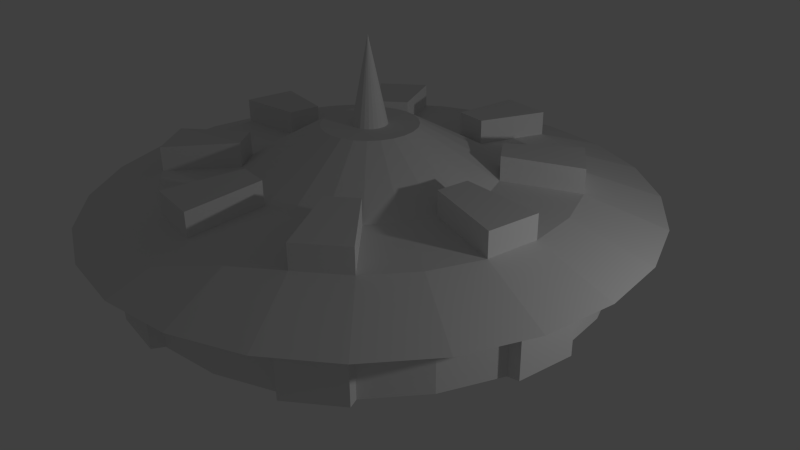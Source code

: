 # Source: model.blend  (saved by Blender 2.69.0; exported with 4.5.12 LTS)
import bpy
from mathutils import Matrix  # noqa: F401  (used for matrix-valued properties, if any)

bpy.ops.wm.read_factory_settings(use_empty=True)
scene = bpy.context.scene
scene.name = 'Scene'

# ---- collections
col_collection_1 = bpy.data.collections.new('Collection 1'); scene.collection.children.link(col_collection_1)

# ---- world
world_world = bpy.data.worlds.new('World'); scene.world = world_world
world_world.color = (0.05088, 0.05088, 0.05088)
world_world.use_sun_shadow = False
world_world.sun_shadow_jitter_overblur = 0.0
world_world.cycles.sampling_method = 'MANUAL'
world_world.cycles.sample_map_resolution = 256

# ---- cameras
cam_camera = bpy.data.cameras.new('Camera')
cam_camera.clip_end = 100.0
cam_camera.lens = 35.0
cam_camera.sensor_width = 32.0
cam_camera.sensor_height = 18.0
cam_camera.ortho_scale = 7.314
cam_camera.dof.focus_distance = 0.0
cam_camera.dof.aperture_fstop = 128.0

# ---- lights
light_lamp = bpy.data.lights.new('Lamp', 'POINT')
light_lamp.transmission_factor = 0.0
light_lamp.cutoff_distance = 30.0
light_lamp.energy = 100.0
light_lamp.shadow_buffer_clip_start = 1.001
light_lamp.shadow_soft_size = 0.1
light_lamp.shadow_maximum_resolution = 0.006
light_lamp.use_absolute_resolution = True
light_lamp.cycles.use_multiple_importance_sampling = False

# ---- meshes
me_circle = bpy.data.meshes.new('Circle')
me_circle.from_pydata([(0.0, 3.0, 0.0), (-0.7765, 2.898, 0.0), (-1.5, 2.598, 0.0), (-2.121, 2.121, 0.0), (-2.598, 1.5, 0.0), (-2.898, 0.7765, 0.0), (-3.0, 2.265e-07, 0.0), (-2.898, -0.7765, 0.0), (-2.598, -1.5, 0.0), (-2.121, -2.121, 0.0), (-1.5, -2.598, 0.0), (-0.7765, -2.898, 0.0), (-1.168e-06, -3.0, 0.0), (0.7765, -2.898, 0.0), (1.5, -2.598, 0.0), (2.121, -2.121, 0.0), (2.598, -1.5, 0.0), (2.898, -0.7765, 0.0), (3.0, -1.395e-06, 0.0), (2.898, 0.7765, 0.0), (2.598, 1.5, 0.0), (2.121, 2.121, 0.0), (1.5, 2.598, 0.0), (0.7765, 2.898, 0.0), (0.0, 3.0, 0.7289), (-0.7765, 2.898, 0.7289), (-1.5, 2.598, 0.7289), (-2.121, 2.121, 0.7289), (-2.598, 1.5, 0.7289), (-2.898, 0.7765, 0.7289), (-3.0, 2.265e-07, 0.7289), (-2.898, -0.7765, 0.7289), (-2.598, -1.5, 0.7289), (-2.121, -2.121, 0.7289), (-1.5, -2.598, 0.7289), (-0.7765, -2.898, 0.7289), (-1.168e-06, -3.0, 0.7289), (0.7765, -2.898, 0.7289), (1.5, -2.598, 0.7289), (2.121, -2.121, 0.7289), (2.598, -1.5, 0.7289), (2.898, -0.7765, 0.7289), (3.0, -1.395e-06, 0.7289), (2.898, 0.7765, 0.7289), (2.598, 1.5, 0.7289), (2.121, 2.121, 0.7289), (1.5, 2.598, 0.7289), (0.7765, 2.898, 0.7289), (2.661e-08, 3.564, 0.8199), (-0.9224, 3.442, 0.8199), (-1.782, 3.086, 0.8199), (-2.52, 2.52, 0.8199), (-3.086, 1.782, 0.8199), (-3.442, 0.9224, 0.8199), (-3.564, 3.456e-07, 0.8199), (-3.442, -0.9224, 0.8199), (-3.086, -1.782, 0.8199), (-2.52, -2.52, 0.8199), (-1.782, -3.086, 0.8199), (-0.9224, -3.442, 0.8199), (-1.361e-06, -3.564, 0.8199), (0.9224, -3.442, 0.8199), (1.782, -3.086, 0.8199), (2.52, -2.52, 0.8199), (3.086, -1.782, 0.8199), (3.442, -0.9224, 0.8199), (3.564, -1.58e-06, 0.8199), (3.442, 0.9224, 0.8199), (3.086, 1.782, 0.8199), (2.52, 2.52, 0.8199), (1.782, 3.086, 0.8199), (0.9224, 3.442, 0.8199), (-1.027e-07, 0.5991, 1.779), (-0.1551, 0.5787, 1.779), (-0.2995, 0.5188, 1.779), (-0.4236, 0.4236, 1.779), (-0.5188, 0.2995, 1.779), (-0.5787, 0.1551, 1.779), (-0.5991, -2.725e-07, 1.779), (-0.5787, -0.1551, 1.779), (-0.5188, -0.2995, 1.779), (-0.4236, -0.4236, 1.779), (-0.2995, -0.5188, 1.779), (-0.1551, -0.5787, 1.779), (-3.36e-07, -0.5991, 1.779), (0.1551, -0.5787, 1.779), (0.2995, -0.5188, 1.779), (0.4236, -0.4236, 1.779), (0.5188, -0.2995, 1.779), (0.5787, -0.1551, 1.779), (0.5991, -5.962e-07, 1.779), (0.5787, 0.1551, 1.779), (0.5188, 0.2995, 1.779), (0.4236, 0.4236, 1.779), (0.2995, 0.5188, 1.779), (0.1551, 0.5787, 1.779), (-9.111e-08, 0.2184, 1.779), (-0.05652, 0.2109, 1.779), (-0.1092, 0.1891, 1.779), (-0.1544, 0.1544, 1.779), (-0.1891, 0.1092, 1.779), (-0.2109, 0.05652, 1.779), (-0.2184, -3.582e-07, 1.779), (-0.2109, -0.05652, 1.779), (-0.1891, -0.1092, 1.779), (-0.1544, -0.1544, 1.779), (-0.1092, -0.1891, 1.779), (-0.05652, -0.2109, 1.779), (-1.761e-07, -0.2184, 1.779), (0.05652, -0.2109, 1.779), (0.1092, -0.1891, 1.779), (0.1544, -0.1544, 1.779), (0.1891, -0.1092, 1.779), (0.2109, -0.05652, 1.779), (0.2184, -4.762e-07, 1.779), (0.2109, 0.05652, 1.779), (0.1891, 0.1092, 1.779), (0.1544, 0.1544, 1.779), (0.1092, 0.1891, 1.779), (0.05652, 0.2109, 1.779), (-1.537, 0.4119, 1.21), (0.0, -3.874e-07, 2.857), (-1.378, -0.7957, 1.21), (-0.4119, -1.537, 1.21), (0.7957, -1.378, 1.21), (1.537, -0.4119, 1.21), (1.378, 0.7957, 1.21), (0.4119, 1.537, 1.21), (-0.4119, 1.537, 1.21), (-5.945e-08, 1.591, 1.21), (-1.378, 0.7957, 1.21), (-1.125, 1.125, 1.21), (-1.537, -0.4119, 1.21), (-1.591, -6.561e-08, 1.21), (-0.7957, -1.378, 1.21), (-1.125, -1.125, 1.21), (0.4119, -1.537, 1.21), (-6.791e-07, -1.591, 1.21), (1.378, -0.7957, 1.21), (1.125, -1.125, 1.21), (1.537, 0.4119, 1.21), (1.591, -9.256e-07, 1.21), (0.7957, 1.378, 1.21), (1.125, 1.125, 1.21), (-0.7957, 1.378, 1.21), (-0.6671, 2.49, 1.156), (-2.232, 1.289, 1.156), (-2.49, -0.6671, 1.156), (-1.289, -2.232, 1.156), (-2.898, 0.7765, 0.0), (-2.121, 2.121, 0.0), (-1.5, 2.598, 0.0), (0.0, 3.0, 0.0), (-3.153, 0.04466, 0.7064), (-3.057, 0.773, 0.7064), (-3.057, 0.773, 0.02259), (-3.153, 0.04466, 0.02259), (0.7765, 2.898, 0.0), (2.121, 2.121, 0.0), (2.598, 1.5, 0.0), (3.0, -1.395e-06, 0.0), (0.6671, 2.49, 1.156), (2.232, 1.289, 1.156), (2.49, -0.6671, 1.156), (1.289, -2.232, 1.156), (-0.04466, -3.153, 0.7064), (-0.773, -3.057, 0.7064), (-0.773, -3.057, 0.02259), (-0.04466, -3.153, 0.02259), (1.823, 1.823, 1.156), (2.578, -1.253e-06, 1.156), (1.823, -1.823, 1.156), (-1.02e-06, -2.578, 1.156), (3.153, -0.04466, 0.7064), (3.057, -0.773, 0.7064), (3.057, -0.773, 0.02259), (3.153, -0.04466, 0.02259), (-1.289, 2.232, 1.467), (-2.49, 0.6671, 1.467), (-2.232, -1.289, 1.467), (-0.6671, -2.49, 1.467), (-0.7765, -2.898, 0.7289), (-2.121, -2.121, 0.7289), (-2.598, -1.5, 0.7289), (-3.0, 2.265e-07, 0.7289), (-1.02e-06, -2.578, 1.467), (1.823, -1.823, 1.467), (2.578, -1.253e-06, 1.467), (1.823, 1.823, 1.467), (2.898, -0.7765, 0.7289), (2.121, -2.121, 0.7289), (1.5, -2.598, 0.7289), (-1.168e-06, -3.0, 0.7289), (0.7957, -1.378, 1.522), (-0.4119, -1.537, 1.522), (-1.378, -0.7957, 1.522), (-1.537, 0.4119, 1.522), (1.289, -2.232, 1.467), (2.49, -0.6671, 1.467), (2.232, 1.289, 1.467), (0.6671, 2.49, 1.467), (-0.6671, -2.49, 1.156), (-2.232, -1.289, 1.156), (-2.49, 0.6671, 1.156), (-1.289, 2.232, 1.156), (-2.261, -2.198, 0.7064), (-2.708, -1.615, 0.7064), (-2.708, -1.615, 0.02259), (-2.261, -2.198, 0.02259), (-0.7765, -2.898, 0.0), (-2.121, -2.121, 0.0), (-2.598, -1.5, 0.0), (-3.0, 2.265e-07, 0.0), (2.898, -0.7765, 0.0), (2.121, -2.121, 0.0), (1.5, -2.598, 0.0), (-1.168e-06, -3.0, 0.0), (2.261, 2.198, 0.7064), (2.708, 1.615, 0.7064), (2.708, 1.615, 0.02259), (2.261, 2.198, 0.02259), (-5.945e-08, 1.591, 1.522), (0.4119, 1.537, 1.522), (1.378, 0.7957, 1.522), (1.537, -0.4119, 1.522), (2.198, -2.261, 0.7064), (1.615, -2.708, 0.7064), (1.615, -2.708, 0.02259), (2.198, -2.261, 0.02259), (-1.823, -1.823, 1.156), (-2.578, 1.4e-07, 1.156), (-1.823, 1.823, 1.156), (-1.642e-08, 2.578, 1.156), (-2.198, 2.261, 0.7064), (-1.615, 2.708, 0.7064), (-1.615, 2.708, 0.02259), (-2.198, 2.261, 0.02259), (0.6671, -2.49, 1.156), (2.232, -1.289, 1.156), (2.49, 0.6671, 1.156), (1.289, 2.232, 1.156), (-2.898, 0.7765, 0.7289), (-2.121, 2.121, 0.7289), (-1.5, 2.598, 0.7289), (0.0, 3.0, 0.7289), (-1.642e-08, 2.578, 1.467), (-1.823, 1.823, 1.467), (-2.578, 1.4e-07, 1.467), (-1.823, -1.823, 1.467), (0.04466, 3.153, 0.7064), (0.773, 3.057, 0.7064), (0.773, 3.057, 0.02259), (0.04466, 3.153, 0.02259), (-6.791e-07, -1.591, 1.522), (-1.125, -1.125, 1.522), (-1.591, -6.561e-08, 1.522), (-1.125, 1.125, 1.522), (-0.7957, 1.378, 1.522), (1.125, 1.125, 1.522), (1.591, -9.256e-07, 1.522), (1.125, -1.125, 1.522), (0.7765, 2.898, 0.7289), (2.121, 2.121, 0.7289), (2.598, 1.5, 0.7289), (3.0, -1.395e-06, 0.7289), (-0.111, 0.8687, -0.3544), (-0.3321, 0.8396, -0.3544), (-0.5381, 0.7543, -0.3544), (-0.7149, 0.6185, -0.3544), (-0.8507, 0.4416, -0.3544), (-0.936, 0.2357, -0.3544), (-0.9651, 0.01462, -0.3544), (-0.936, -0.2064, -0.3544), (-0.8507, -0.4124, -0.3544), (-0.7149, -0.5893, -0.3544), (-0.5381, -0.725, -0.3544), (-0.3321, -0.8103, -0.3544), (-0.111, -0.8395, -0.3544), (0.11, -0.8103, -0.3544), (0.316, -0.725, -0.3544), (0.4929, -0.5893, -0.3544), (0.6286, -0.4124, -0.3544), (0.7139, -0.2064, -0.3544), (0.743, 0.01462, -0.3544), (0.7139, 0.2357, -0.3544), (0.6286, 0.4416, -0.3544), (0.4929, 0.6185, -0.3544), (0.316, 0.7543, -0.3544), (0.11, 0.8396, -0.3544), (-0.936, 0.2357, -0.3544), (-0.7149, 0.6185, -0.3544), (-0.5381, 0.7543, -0.3544), (-0.111, 0.8687, -0.3544), (0.11, 0.8396, -0.3544), (0.4929, 0.6185, -0.3544), (0.6286, 0.4416, -0.3544), (-0.3321, -0.8103, -0.3544), (-0.7149, -0.5893, -0.3544), (-0.8507, -0.4124, -0.3544), (-0.9651, 0.01462, -0.3544), (0.4929, -0.5893, -0.3544), (0.316, -0.725, -0.3544), (-0.111, -0.8395, -0.3544), (-0.111, 0.8687, -0.8733), (-0.3321, 0.8396, -0.8733), (-0.5381, 0.7543, -0.8733), (-0.7149, 0.6185, -0.8733), (-0.8507, 0.4416, -0.8733), (-0.936, 0.2357, -0.8733), (-0.9651, 0.01462, -0.8733), (-0.936, -0.2064, -0.8733), (-0.8507, -0.4124, -0.8733), (-0.7149, -0.5893, -0.8733), (-0.5381, -0.725, -0.8733), (-0.3321, -0.8103, -0.8733), (-0.111, -0.8395, -0.8733), (0.11, -0.8103, -0.8733), (0.316, -0.725, -0.8733), (0.4929, -0.5893, -0.8733), (0.6286, -0.4124, -0.8733), (0.7139, -0.2064, -0.8733), (0.743, 0.01462, -0.8733), (0.7139, 0.2357, -0.8733), (0.6286, 0.4416, -0.8733), (0.4929, 0.6185, -0.8733), (0.316, 0.7543, -0.8733), (0.11, 0.8396, -0.8733), (-0.936, 0.2357, -0.8733), (-0.7149, 0.6185, -0.8733), (-0.5381, 0.7543, -0.8733), (-0.111, 0.8687, -0.8733), (0.11, 0.8396, -0.8733), (0.4929, 0.6185, -0.8733), (0.6286, 0.4416, -0.8733), (-0.3321, -0.8103, -0.8733), (-0.7149, -0.5893, -0.8733), (-0.8507, -0.4124, -0.8733), (-0.9651, 0.01462, -0.8733), (0.4929, -0.5893, -0.8733), (0.316, -0.725, -0.8733), (-0.111, -0.8395, -0.8733), (-0.111, 0.8687, -0.8733), (-0.3321, 0.8396, -0.8733), (-0.5381, 0.7543, -0.8733), (-0.7149, 0.6185, -0.8733), (-0.8507, 0.4416, -0.8733), (-0.936, 0.2357, -0.8733), (-0.9651, 0.01462, -0.8733), (-0.936, -0.2064, -0.8733), (-0.8507, -0.4124, -0.8733), (-0.7149, -0.5893, -0.8733), (-0.5381, -0.725, -0.8733), (-0.3321, -0.8103, -0.8733), (-0.111, -0.8395, -0.8733), (0.11, -0.8103, -0.8733), (0.316, -0.725, -0.8733), (0.4929, -0.5893, -0.8733), (0.6286, -0.4124, -0.8733), (0.7139, -0.2064, -0.8733), (0.743, 0.01462, -0.8733), (0.7139, 0.2357, -0.8733), (0.6286, 0.4416, -0.8733), (0.4929, 0.6185, -0.8733), (0.316, 0.7543, -0.8733), (0.11, 0.8396, -0.8733), (-0.936, 0.2357, -0.8733), (-0.7149, 0.6185, -0.8733), (-0.5381, 0.7543, -0.8733), (-0.111, 0.8687, -0.8733), (0.11, 0.8396, -0.8733), (0.4929, 0.6185, -0.8733), (0.6286, 0.4416, -0.8733), (-0.3321, -0.8103, -0.8733), (-0.7149, -0.5893, -0.8733), (-0.8507, -0.4124, -0.8733), (-0.9651, 0.01462, -0.8733), (0.4929, -0.5893, -0.8733), (0.316, -0.725, -0.8733), (-0.111, -0.8395, -0.8733)], [], [(3, 4, 269, 268), (33, 32, 56, 57), (1, 0, 24, 25), (14, 38, 191, 215), (0, 23, 157, 152), (36, 12, 216, 192), (26, 27, 242, 243), (5, 29, 241, 149), (29, 30, 184, 241), (27, 3, 150, 242), (32, 33, 182, 183), (23, 22, 46, 47), (20, 19, 43, 44), (17, 16, 40, 41), (14, 13, 37, 38), (11, 10, 34, 35), (8, 7, 31, 32), (5, 4, 28, 29), (2, 1, 25, 26), (22, 21, 45, 46), (19, 18, 42, 43), (16, 15, 39, 40), (13, 12, 36, 37), (10, 9, 33, 34), (7, 6, 30, 31), (4, 3, 27, 28), (142, 143, 93, 94), (30, 29, 53, 54), (27, 26, 50, 51), (47, 46, 70, 71), (44, 43, 67, 68), (41, 40, 64, 65), (38, 37, 61, 62), (35, 34, 58, 59), (32, 31, 55, 56), (29, 28, 52, 53), (26, 25, 49, 50), (46, 45, 69, 70), (43, 42, 66, 67), (40, 39, 63, 64), (37, 36, 60, 61), (34, 33, 57, 58), (31, 30, 54, 55), (28, 27, 51, 52), (25, 24, 48, 49), (24, 47, 71, 48), (45, 44, 68, 69), (42, 41, 65, 66), (39, 38, 62, 63), (36, 35, 59, 60), (87, 86, 110, 111), (140, 141, 90, 91), (138, 139, 87, 88), (136, 137, 84, 85), (134, 135, 81, 82), (132, 133, 78, 79), (130, 131, 75, 76), (128, 129, 72, 73), (129, 127, 95, 72), (143, 126, 92, 93), (141, 125, 89, 90), (139, 124, 86, 87), (137, 123, 83, 84), (135, 122, 80, 81), (133, 120, 77, 78), (131, 144, 74, 75), (127, 142, 94, 95), (126, 140, 91, 92), (125, 138, 88, 89), (124, 136, 85, 86), (123, 134, 82, 83), (122, 132, 79, 80), (120, 130, 76, 77), (144, 128, 73, 74), (131, 231, 246, 256), (84, 83, 107, 108), (81, 80, 104, 105), (78, 77, 101, 102), (75, 74, 98, 99), (95, 94, 118, 119), (92, 91, 115, 116), (89, 88, 112, 113), (86, 85, 109, 110), (83, 82, 106, 107), (80, 79, 103, 104), (77, 76, 100, 101), (74, 73, 97, 98), (94, 93, 117, 118), (91, 90, 114, 115), (88, 87, 111, 112), (85, 84, 108, 109), (82, 81, 105, 106), (79, 78, 102, 103), (76, 75, 99, 100), (73, 72, 96, 97), (72, 95, 119, 96), (93, 92, 116, 117), (90, 89, 113, 114), (164, 124, 193, 197), (185, 180, 194, 253), (56, 55, 147, 202), (57, 56, 202, 229), (68, 67, 239, 162), (245, 200, 222, 221), (230, 203, 178, 247), (61, 60, 172, 237), (60, 59, 201, 172), (58, 57, 229, 148), (63, 62, 164, 171), (202, 122, 195, 179), (139, 171, 186, 260), (246, 177, 257, 256), (65, 64, 238, 163), (248, 179, 195, 254), (59, 58, 148, 201), (52, 51, 231, 146), (186, 197, 193, 260), (69, 68, 162, 169), (53, 52, 146, 203), (204, 145, 128, 144), (203, 146, 130, 120), (202, 147, 132, 122), (201, 148, 134, 123), (164, 237, 136, 124), (163, 238, 138, 125), (162, 239, 140, 126), (161, 240, 142, 127), (123, 137, 253, 194), (126, 143, 258, 223), (163, 125, 224, 198), (129, 232, 245, 221), (172, 201, 180, 185), (203, 120, 196, 178), (229, 202, 179, 248), (171, 164, 197, 186), (145, 232, 129, 128), (146, 231, 131, 130), (147, 230, 133, 132), (148, 229, 135, 134), (237, 172, 137, 136), (238, 171, 139, 138), (239, 170, 141, 140), (240, 169, 143, 142), (118, 117, 121), (115, 114, 121), (112, 111, 121), (109, 108, 121), (106, 105, 121), (103, 102, 121), (100, 99, 121), (97, 96, 121), (96, 119, 121), (117, 116, 121), (114, 113, 121), (111, 110, 121), (108, 107, 121), (105, 104, 121), (102, 101, 121), (99, 98, 121), (119, 118, 121), (116, 115, 121), (113, 112, 121), (110, 109, 121), (107, 106, 121), (104, 103, 121), (101, 100, 121), (98, 97, 121), (48, 71, 161, 232), (49, 48, 232, 145), (169, 162, 199, 188), (170, 163, 198, 187), (137, 172, 185, 253), (204, 144, 257, 177), (70, 69, 169, 240), (71, 70, 240, 161), (231, 204, 177, 246), (122, 135, 254, 195), (247, 178, 196, 255), (62, 61, 237, 164), (188, 199, 223, 258), (133, 230, 247, 255), (187, 198, 224, 259), (50, 49, 145, 204), (55, 54, 230, 147), (66, 65, 163, 170), (201, 123, 194, 180), (125, 141, 259, 224), (67, 66, 170, 239), (51, 50, 204, 231), (54, 53, 203, 230), (64, 63, 171, 238), (232, 161, 200, 245), (144, 131, 256, 257), (135, 229, 248, 254), (161, 127, 222, 200), (127, 129, 221, 222), (162, 126, 223, 199), (141, 170, 187, 259), (124, 139, 260, 193), (120, 133, 255, 196), (143, 169, 188, 258), (21, 20, 159, 158), (45, 21, 158, 262), (18, 17, 213, 160), (15, 14, 215, 214), (12, 11, 209, 216), (9, 8, 211, 210), (6, 5, 149, 212), (3, 2, 151, 150), (2, 26, 243, 151), (33, 9, 210, 182), (11, 35, 181, 209), (42, 18, 160, 264), (20, 44, 263, 159), (24, 0, 152, 244), (30, 6, 212, 184), (8, 32, 183, 211), (39, 15, 214, 190), (17, 41, 189, 213), (23, 47, 261, 157), (47, 24, 244, 261), (44, 45, 262, 263), (41, 42, 264, 189), (38, 39, 190, 191), (35, 36, 192, 181), (252, 251, 250, 249), (157, 251, 252, 152), (261, 250, 251, 157), (244, 249, 250, 261), (152, 252, 249, 244), (220, 219, 218, 217), (159, 219, 220, 158), (263, 218, 219, 159), (262, 217, 218, 263), (158, 220, 217, 262), (176, 175, 174, 173), (213, 175, 176, 160), (189, 174, 175, 213), (264, 173, 174, 189), (160, 176, 173, 264), (228, 227, 226, 225), (215, 227, 228, 214), (191, 226, 227, 215), (190, 225, 226, 191), (214, 228, 225, 190), (168, 167, 166, 165), (209, 167, 168, 216), (181, 166, 167, 209), (192, 165, 166, 181), (216, 168, 165, 192), (208, 207, 206, 205), (211, 207, 208, 210), (183, 206, 207, 211), (182, 205, 206, 183), (210, 208, 205, 182), (156, 155, 154, 153), (149, 155, 156, 212), (241, 154, 155, 149), (184, 153, 154, 241), (212, 156, 153, 184), (236, 235, 234, 233), (151, 235, 236, 150), (243, 234, 235, 151), (242, 233, 234, 243), (150, 236, 233, 242), (276, 277, 315, 314), (0, 1, 266, 265), (215, 214, 300, 301), (209, 216, 302, 296), (211, 210, 297, 298), (23, 0, 265, 288), (20, 21, 286, 285), (17, 18, 283, 282), (14, 15, 280, 279), (11, 12, 277, 276), (8, 9, 274, 273), (5, 6, 271, 270), (2, 3, 268, 267), (149, 212, 299, 289), (22, 23, 288, 287), (19, 20, 285, 284), (16, 17, 282, 281), (13, 14, 279, 278), (10, 11, 276, 275), (7, 8, 273, 272), (4, 5, 270, 269), (1, 2, 267, 266), (159, 158, 294, 295), (157, 152, 292, 293), (151, 150, 290, 291), (21, 22, 287, 286), (18, 19, 284, 283), (15, 16, 281, 280), (12, 13, 278, 277), (9, 10, 275, 274), (6, 7, 272, 271), (312, 313, 351, 350), (273, 274, 312, 311), (270, 271, 309, 308), (267, 268, 306, 305), (293, 292, 330, 331), (291, 290, 328, 329), (287, 288, 326, 325), (284, 285, 323, 322), (281, 282, 320, 319), (278, 279, 317, 316), (275, 276, 314, 313), (272, 273, 311, 310), (269, 270, 308, 307), (266, 267, 305, 304), (295, 294, 332, 333), (296, 302, 340, 334), (298, 297, 335, 336), (286, 287, 325, 324), (283, 284, 322, 321), (280, 281, 319, 318), (277, 278, 316, 315), (274, 275, 313, 312), (271, 272, 310, 309), (268, 269, 307, 306), (265, 266, 304, 303), (301, 300, 338, 339), (289, 299, 337, 327), (288, 265, 303, 326), (285, 286, 324, 323), (282, 283, 321, 320), (279, 280, 318, 317), (309, 310, 348, 347), (306, 307, 345, 344), (303, 304, 342, 341), (339, 338, 376, 377), (327, 337, 375, 365), (326, 303, 341, 364), (323, 324, 362, 361), (320, 321, 359, 358), (317, 318, 356, 355), (314, 315, 353, 352), (311, 312, 350, 349), (308, 309, 347, 346), (305, 306, 344, 343), (331, 330, 368, 369), (329, 328, 366, 367), (325, 326, 364, 363), (322, 323, 361, 360), (319, 320, 358, 357), (316, 317, 355, 354), (313, 314, 352, 351), (310, 311, 349, 348), (307, 308, 346, 345), (304, 305, 343, 342), (333, 332, 370, 371), (334, 340, 378, 372), (336, 335, 373, 374), (324, 325, 363, 362), (321, 322, 360, 359), (318, 319, 357, 356), (315, 316, 354, 353)])
_uv = me_circle.uv_layers.new(name='UVMap')
_uv.uv.foreach_set('vector', [0.501, 0.1831, 0.5153, 0.1295, 0.6503, 0.1821, 0.6462, 0.1974, 0.2783, 0.03965, 0.2227, 0.03965, 0.2175, 8.282e-07, 0.2835, 0.0, 0.9528, 0.9146, 0.953, 0.9682, 0.9013, 0.9684, 0.9012, 0.9147, 0.0, 0.0, 0.0, 0.0, 0.0, 0.0, 0.0, 0.0, 0.0, 0.0, 0.0, 0.0, 0.0, 0.0, 0.0, 0.0, 0.0, 0.0, 0.0, 0.0, 0.0, 0.0, 0.0, 0.0, 0.0, 0.0, 0.0, 0.0, 0.0, 0.0, 0.0, 0.0, 0.0, 0.0, 0.0, 0.0, 0.0, 0.0, 0.0, 0.0, 0.0, 0.0, 0.0, 0.0, 0.0, 0.0, 0.0, 0.0, 0.0, 0.0, 0.0, 0.0, 0.0, 0.0, 0.0, 0.0, 0.0, 0.0, 0.0, 0.0, 0.0, 0.0, 0.0, 0.0, 0.9743, 0.3679, 0.9745, 0.4215, 0.9228, 0.4217, 0.9226, 0.3681, 0.5516, 0.8836, 0.5515, 0.9373, 0.501, 0.9399, 0.501, 0.8862, 0.3755, 0.9128, 0.3756, 0.9664, 0.324, 0.9666, 0.3238, 0.913, 0.9012, 0.8608, 0.9011, 0.9145, 0.8505, 0.9171, 0.8506, 0.8634, 0.1692, 0.9202, 0.1693, 0.9738, 0.1177, 0.9739, 0.1175, 0.9203, 0.944, 0.6153, 0.9439, 0.669, 0.8934, 0.6716, 0.8934, 0.6179, 0.6175, 0.9102, 0.6177, 0.9638, 0.566, 0.964, 0.5658, 0.9104, 0.3236, 0.8579, 0.3236, 0.9116, 0.273, 0.9142, 0.273, 0.8605, 0.6584, 0.9395, 0.6584, 0.8858, 0.7089, 0.8884, 0.709, 0.9421, 0.9528, 0.8608, 0.953, 0.9144, 0.9013, 0.9146, 0.9012, 0.8609, 0.8428, 0.669, 0.8427, 0.6153, 0.8933, 0.6179, 0.8934, 0.6716, 0.4533, 0.9089, 0.4531, 0.9626, 0.4014, 0.9624, 0.4016, 0.9088, 0.7322, 0.9325, 0.7321, 0.8788, 0.7827, 0.8814, 0.7828, 0.9351, 0.8504, 0.9085, 0.8505, 0.9621, 0.7989, 0.9623, 0.7987, 0.9087, 0.3238, 0.9102, 0.3238, 0.8565, 0.3744, 0.8591, 0.3744, 0.9128, 0.2651, 0.7045, 0.2584, 0.7329, 0.182, 0.7057, 0.1845, 0.695, 0.121, 0.08178, 0.08178, 0.121, 0.05005, 0.09668, 0.09668, 0.05005, 0.03965, 0.2227, 0.03965, 0.2783, 1.521e-07, 0.2835, 0.0, 0.2175, 0.121, 0.4192, 0.1691, 0.447, 0.1538, 0.4839, 0.09668, 0.4509, 0.2783, 0.4613, 0.3319, 0.447, 0.3472, 0.4839, 0.2835, 0.501, 0.4192, 0.38, 0.447, 0.3319, 0.4839, 0.3472, 0.4509, 0.4043, 0.4613, 0.2227, 0.447, 0.1691, 0.4839, 0.1538, 0.501, 0.2175, 0.38, 0.08178, 0.3319, 0.05402, 0.3472, 0.01707, 0.4043, 0.05004, 0.2227, 0.03965, 0.1691, 0.05402, 0.1538, 0.01707, 0.2175, 8.282e-07, 0.08178, 0.121, 0.05402, 0.1691, 0.01707, 0.1538, 0.05005, 0.09668, 0.03965, 0.2783, 0.05402, 0.3319, 0.01707, 0.3472, 1.521e-07, 0.2835, 0.1691, 0.447, 0.2227, 0.4613, 0.2175, 0.501, 0.1538, 0.4839, 0.3319, 0.447, 0.38, 0.4192, 0.4043, 0.4509, 0.3472, 0.4839, 0.447, 0.3319, 0.4613, 0.2783, 0.501, 0.2834, 0.4839, 0.3472, 0.447, 0.1691, 0.4192, 0.121, 0.4509, 0.09668, 0.4839, 0.1538, 0.3319, 0.05402, 0.2783, 0.03965, 0.2835, 0.0, 0.3472, 0.01707, 0.1691, 0.05402, 0.121, 0.08178, 0.09668, 0.05005, 0.1538, 0.01707, 0.05402, 0.1691, 0.03965, 0.2227, 0.0, 0.2175, 0.01707, 0.1538, 0.05402, 0.3319, 0.08178, 0.38, 0.05005, 0.4043, 0.01707, 0.3472, 0.08178, 0.38, 0.121, 0.4192, 0.09668, 0.4509, 0.05005, 0.4043, 0.2227, 0.4613, 0.2783, 0.4613, 0.2835, 0.501, 0.2175, 0.501, 0.38, 0.4192, 0.4192, 0.38, 0.4509, 0.4043, 0.4043, 0.4509, 0.4613, 0.2783, 0.4613, 0.2227, 0.501, 0.2175, 0.501, 0.2834, 0.4192, 0.121, 0.38, 0.08178, 0.4043, 0.05004, 0.4509, 0.09668, 0.03568, 0.7559, 0.04639, 0.7531, 0.04991, 0.7798, 0.04601, 0.7809, 0.6396, 0.7578, 0.6395, 0.7872, 0.559, 0.7778, 0.559, 0.7667, 0.7917, 0.5858, 0.795, 0.6148, 0.714, 0.6148, 0.7127, 0.6039, 0.4941, 0.7531, 0.5009, 0.7815, 0.4203, 0.7909, 0.4178, 0.7802, 0.7819, 0.6716, 0.7917, 0.6991, 0.7127, 0.7174, 0.709, 0.707, 0.7917, 0.7574, 0.7818, 0.7842, 0.709, 0.7494, 0.7127, 0.7393, 0.7969, 0.4756, 0.797, 0.505, 0.7164, 0.4961, 0.7164, 0.485, 0.2459, 0.621, 0.2586, 0.6465, 0.1821, 0.6732, 0.1773, 0.6636, 0.2586, 0.6465, 0.2652, 0.675, 0.1846, 0.6839, 0.1821, 0.6732, 0.2584, 0.7329, 0.2455, 0.7584, 0.1772, 0.7153, 0.182, 0.7057, 0.6395, 0.7872, 0.6328, 0.8156, 0.5565, 0.7885, 0.559, 0.7778, 0.795, 0.6148, 0.7917, 0.6441, 0.7127, 0.6259, 0.714, 0.6148, 0.5009, 0.7815, 0.501, 0.8109, 0.4204, 0.802, 0.4203, 0.7909, 0.7917, 0.6991, 0.795, 0.7284, 0.714, 0.7284, 0.7127, 0.7174, 0.7773, 0.4217, 0.7902, 0.4472, 0.7138, 0.4743, 0.709, 0.4647, 0.797, 0.505, 0.7904, 0.5335, 0.7139, 0.5068, 0.7164, 0.4961, 0.2652, 0.675, 0.2651, 0.7045, 0.1845, 0.695, 0.1846, 0.6839, 0.6331, 0.7293, 0.6396, 0.7578, 0.559, 0.7667, 0.5566, 0.756, 0.7818, 0.559, 0.7917, 0.5858, 0.7127, 0.6039, 0.709, 0.5938, 0.7917, 0.6441, 0.7819, 0.6716, 0.709, 0.6362, 0.7127, 0.6259, 0.501, 0.8109, 0.4944, 0.8394, 0.4179, 0.8127, 0.4204, 0.802, 0.795, 0.7284, 0.7917, 0.7574, 0.7127, 0.7393, 0.714, 0.7284, 0.7902, 0.4472, 0.7969, 0.4756, 0.7164, 0.485, 0.7138, 0.4743, 0.7904, 0.5335, 0.7777, 0.559, 0.7091, 0.5164, 0.7139, 0.5068, 0.9484, 0.5139, 0.9484, 0.4444, 0.9699, 0.4461, 0.97, 0.5157, 0.06818, 0.7559, 0.07779, 0.7615, 0.06136, 0.7829, 0.05786, 0.7809, 0.09117, 0.7789, 0.09404, 0.7896, 0.06728, 0.7932, 0.06623, 0.7893, 0.09117, 0.8114, 0.08563, 0.821, 0.06421, 0.8046, 0.06623, 0.8011, 0.06818, 0.8344, 0.05748, 0.8373, 0.05395, 0.8105, 0.05786, 0.8095, 0.02608, 0.8289, 0.01824, 0.821, 0.03965, 0.8046, 0.04251, 0.8075, 0.009826, 0.8007, 0.009826, 0.7896, 0.03658, 0.7932, 0.03658, 0.7972, 0.01824, 0.7693, 0.02608, 0.7615, 0.04251, 0.7829, 0.03965, 0.7858, 0.04639, 0.7531, 0.05748, 0.7531, 0.05395, 0.7798, 0.04991, 0.7798, 0.07779, 0.7615, 0.08563, 0.7693, 0.06421, 0.7858, 0.06136, 0.7829, 0.09404, 0.7896, 0.09404, 0.8007, 0.06728, 0.7972, 0.06728, 0.7932, 0.08563, 0.821, 0.07779, 0.8289, 0.06136, 0.8075, 0.06421, 0.8046, 0.05748, 0.8373, 0.04639, 0.8373, 0.04991, 0.8105, 0.05395, 0.8105, 0.01824, 0.821, 0.0127, 0.8114, 0.03763, 0.8011, 0.03965, 0.8046, 0.009826, 0.7896, 0.0127, 0.7789, 0.03763, 0.7893, 0.03658, 0.7932, 0.02608, 0.7615, 0.03568, 0.7559, 0.04601, 0.7809, 0.04251, 0.7829, 0.05748, 0.7531, 0.06818, 0.7559, 0.05786, 0.7809, 0.05395, 0.7798, 0.08563, 0.7693, 0.09117, 0.7789, 0.06623, 0.7893, 0.06421, 0.7858, 0.09404, 0.8007, 0.09117, 0.8114, 0.06623, 0.8011, 0.06728, 0.7972, 0.07779, 0.8289, 0.06818, 0.8344, 0.05786, 0.8095, 0.06136, 0.8075, 0.04639, 0.8373, 0.03568, 0.8344, 0.04601, 0.8095, 0.04991, 0.8105, 0.03568, 0.8344, 0.02608, 0.8289, 0.04251, 0.8075, 0.04601, 0.8095, 0.0127, 0.8114, 0.009826, 0.8007, 0.03658, 0.7972, 0.03763, 0.8011, 0.0127, 0.7789, 0.01824, 0.7693, 0.03965, 0.7858, 0.03763, 0.7893, 0.4014, 0.9088, 0.4014, 0.9783, 0.3798, 0.98, 0.3798, 0.9105, 0.1693, 0.9201, 0.1216, 0.9202, 0.1307, 0.8508, 0.1601, 0.8508, 0.501, 0.6281, 0.4934, 0.6931, 0.4229, 0.6742, 0.4283, 0.6272, 0.4935, 0.5626, 0.501, 0.6281, 0.4283, 0.6272, 0.4229, 0.5798, 0.1619, 0.501, 0.177, 0.5646, 0.1049, 0.574, 0.09404, 0.5279, 0.795, 0.6023, 0.8427, 0.6023, 0.8337, 0.6716, 0.8042, 0.6716, 0.2469, 0.9223, 0.2471, 0.97, 0.225, 0.9701, 0.2249, 0.9224, 0.3917, 0.501, 0.4067, 0.5646, 0.3347, 0.574, 0.3238, 0.5279, 0.4067, 0.5646, 0.4069, 0.6306, 0.3348, 0.6217, 0.3347, 0.574, 0.4715, 0.501, 0.4935, 0.5626, 0.4229, 0.5798, 0.407, 0.5352, 0.09404, 0.6259, 0.08657, 0.6915, 0.01601, 0.6742, 0.02141, 0.6268, 0.9829, 0.7895, 0.9828, 0.8591, 0.9613, 0.8608, 0.9613, 0.7912, 0.9531, 0.9303, 0.953, 0.8608, 0.9746, 0.8625, 0.9746, 0.9321, 0.3207, 0.8578, 0.273, 0.8579, 0.282, 0.7886, 0.3115, 0.7885, 0.06444, 0.501, 0.08649, 0.561, 0.01595, 0.5798, 0.0, 0.5364, 0.501, 0.9087, 0.4533, 0.9088, 0.4623, 0.8394, 0.4918, 0.8394, 0.4069, 0.6306, 0.3923, 0.6943, 0.3242, 0.6678, 0.3348, 0.6217, 0.7088, 0.5424, 0.709, 0.6083, 0.6369, 0.5994, 0.6367, 0.5517, 0.2249, 0.853, 0.2726, 0.8529, 0.2635, 0.9223, 0.2341, 0.9223, 0.5897, 0.6723, 0.5608, 0.7293, 0.501, 0.6865, 0.5218, 0.6453, 0.6937, 0.4787, 0.7088, 0.5424, 0.6367, 0.5517, 0.6259, 0.5057, 0.5721, 0.9102, 0.5658, 0.8629, 0.6357, 0.8629, 0.6396, 0.892, 0.7152, 0.8788, 0.709, 0.8315, 0.7789, 0.8314, 0.7828, 0.8606, 0.9181, 0.6716, 0.9243, 0.7189, 0.8544, 0.719, 0.8505, 0.6898, 0.92, 0.4217, 0.9263, 0.469, 0.8564, 0.4691, 0.8525, 0.4399, 0.07734, 0.8373, 0.08362, 0.8846, 0.0137, 0.8846, 0.009826, 0.8554, 0.2447, 0.7584, 0.2509, 0.8056, 0.181, 0.8057, 0.1772, 0.7765, 0.8588, 0.6109, 0.8525, 0.5636, 0.9224, 0.5635, 0.9263, 0.5927, 0.8568, 0.8608, 0.8505, 0.8135, 0.9205, 0.8134, 0.9243, 0.8426, 0.06145, 0.9319, 0.06136, 0.9614, 0.03929, 0.9613, 0.03938, 0.9319, 0.5515, 0.9399, 0.5516, 0.9694, 0.5299, 0.9694, 0.5298, 0.94, 0.1216, 0.765, 0.1216, 0.8344, 0.09956, 0.8356, 0.0996, 0.7662, 0.9263, 0.5151, 0.9263, 0.4456, 0.9483, 0.4469, 0.9484, 0.5163, 0.4069, 0.6944, 0.4068, 0.7421, 0.3847, 0.742, 0.3848, 0.6943, 0.7311, 0.8788, 0.731, 0.9482, 0.709, 0.9494, 0.709, 0.88, 0.1988, 0.9223, 0.1989, 0.97, 0.1773, 0.9701, 0.1772, 0.9224, 0.2247, 0.9223, 0.2249, 0.97, 0.2032, 0.9701, 0.2031, 0.9224, 0.5658, 0.8629, 0.572, 0.8156, 0.6396, 0.8337, 0.6357, 0.8629, 0.709, 0.8315, 0.7152, 0.7842, 0.7827, 0.8022, 0.7789, 0.8314, 0.9243, 0.7189, 0.9182, 0.7662, 0.8506, 0.7482, 0.8544, 0.719, 0.9263, 0.469, 0.9201, 0.5163, 0.8526, 0.4983, 0.8564, 0.4691, 0.08362, 0.8846, 0.07744, 0.9319, 0.009886, 0.9138, 0.0137, 0.8846, 0.2509, 0.8056, 0.2448, 0.8529, 0.1772, 0.8349, 0.181, 0.8057, 0.8525, 0.5636, 0.8587, 0.5163, 0.9262, 0.5343, 0.9224, 0.5635, 0.8505, 0.8135, 0.8567, 0.7662, 0.9243, 0.7842, 0.9205, 0.8134, 0.7828, 0.7842, 0.7867, 0.7843, 0.783, 0.8621, 0.9656, 0.6013, 0.9695, 0.601, 0.9774, 0.6769, 0.6416, 0.7302, 0.6455, 0.7297, 0.6533, 0.8072, 0.9818, 0.5967, 0.9779, 0.597, 0.9701, 0.521, 0.7828, 0.863, 0.7866, 0.8625, 0.7944, 0.94, 0.97, 0.4453, 0.9739, 0.445, 0.9818, 0.521, 0.6416, 0.8072, 0.6455, 0.8073, 0.6418, 0.8851, 0.5634, 0.9593, 0.5595, 0.9596, 0.5516, 0.8836, 0.5595, 0.9596, 0.5555, 0.9599, 0.5516, 0.8836, 0.7867, 0.7843, 0.7907, 0.7846, 0.783, 0.8621, 0.9695, 0.601, 0.9735, 0.6006, 0.9774, 0.6769, 0.6455, 0.7297, 0.6495, 0.7294, 0.6533, 0.8072, 0.9779, 0.597, 0.9739, 0.5973, 0.9701, 0.521, 0.7866, 0.8625, 0.7907, 0.8622, 0.7944, 0.94, 0.9739, 0.445, 0.9779, 0.4447, 0.9818, 0.521, 0.6455, 0.8073, 0.6496, 0.8076, 0.6418, 0.8851, 0.5555, 0.9599, 0.5516, 0.9602, 0.5516, 0.8836, 0.7907, 0.7846, 0.7946, 0.7851, 0.783, 0.8621, 0.9735, 0.6006, 0.9774, 0.6003, 0.9774, 0.6769, 0.6495, 0.7294, 0.6535, 0.7293, 0.6533, 0.8072, 0.9739, 0.5973, 0.97, 0.5976, 0.9701, 0.521, 0.7907, 0.8622, 0.7946, 0.8621, 0.7944, 0.94, 0.9779, 0.4447, 0.9818, 0.4444, 0.9818, 0.521, 0.6496, 0.8076, 0.6535, 0.8081, 0.6418, 0.8851, 0.5903, 0.4789, 0.605, 0.5426, 0.5329, 0.5516, 0.5223, 0.5054, 0.5618, 0.4217, 0.5903, 0.4789, 0.5223, 0.5054, 0.5016, 0.4641, 0.2687, 0.9223, 0.2689, 0.97, 0.2472, 0.9701, 0.2471, 0.9224, 0.9464, 0.7184, 0.9466, 0.7661, 0.9245, 0.7662, 0.9243, 0.7185, 0.08366, 0.9532, 0.08362, 0.8837, 0.1057, 0.885, 0.1057, 0.9544, 0.9829, 0.7181, 0.9828, 0.7876, 0.9613, 0.7893, 0.9613, 0.7198, 0.6048, 0.6086, 0.5897, 0.6723, 0.5218, 0.6453, 0.5327, 0.5993, 0.605, 0.5426, 0.6048, 0.6086, 0.5327, 0.5993, 0.5329, 0.5516, 0.2512, 0.8362, 0.2513, 0.7885, 0.273, 0.7886, 0.2728, 0.8363, 0.7321, 0.9646, 0.7322, 0.9351, 0.7539, 0.9352, 0.7538, 0.9646, 0.2249, 0.9222, 0.1772, 0.9223, 0.1862, 0.853, 0.2157, 0.8529, 0.08657, 0.6915, 0.06459, 0.7531, 0.0001087, 0.7188, 0.01601, 0.6742, 0.8028, 0.8392, 0.8505, 0.8391, 0.8415, 0.9085, 0.812, 0.9085, 0.3237, 0.5022, 0.3238, 0.5716, 0.3018, 0.5704, 0.3017, 0.501, 0.4056, 0.8395, 0.4533, 0.8394, 0.4442, 0.9087, 0.4147, 0.9088, 0.6943, 0.6721, 0.6658, 0.7293, 0.6056, 0.6869, 0.6263, 0.6455, 0.4934, 0.6931, 0.4714, 0.7531, 0.4069, 0.7176, 0.4229, 0.6742, 0.1772, 0.6306, 0.1625, 0.6943, 0.09447, 0.6678, 0.1051, 0.6217, 0.1216, 0.6943, 0.1216, 0.7637, 0.09956, 0.765, 0.0996, 0.6955, 0.08353, 0.9319, 0.08362, 0.9613, 0.06154, 0.9614, 0.06145, 0.9319, 0.177, 0.5646, 0.1772, 0.6306, 0.1051, 0.6217, 0.1049, 0.574, 0.709, 0.6083, 0.6943, 0.6721, 0.6263, 0.6455, 0.6369, 0.5994, 0.6648, 0.4217, 0.6937, 0.4787, 0.6259, 0.5057, 0.605, 0.4644, 0.08649, 0.561, 0.09404, 0.6259, 0.02141, 0.6268, 0.01595, 0.5798, 0.3236, 0.5716, 0.3238, 0.6193, 0.3017, 0.6194, 0.3016, 0.5717, 0.7827, 0.9351, 0.7828, 0.9646, 0.7611, 0.9646, 0.761, 0.9352, 0.9597, 0.2617, 0.9596, 0.1922, 0.9812, 0.1939, 0.9812, 0.2635, 0.4029, 0.7995, 0.4029, 0.8689, 0.3808, 0.8702, 0.3809, 0.8007, 0.4029, 0.8702, 0.403, 0.8996, 0.3809, 0.8997, 0.3808, 0.8702, 0.9656, 0.6003, 0.9656, 0.6699, 0.944, 0.6716, 0.944, 0.6021, 0.9483, 0.5175, 0.9484, 0.5869, 0.9263, 0.5857, 0.9263, 0.5163, 0.5226, 0.9399, 0.5227, 0.9694, 0.501, 0.9694, 0.501, 0.94, 0.0319, 0.9319, 0.03199, 0.9613, 0.009916, 0.9614, 0.009826, 0.9319, 0.9484, 0.5852, 0.9484, 0.5157, 0.9699, 0.5174, 0.97, 0.5869, 0.0, 0.0, 0.0, 0.0, 0.0, 0.0, 0.0, 0.0, 0.0, 0.0, 0.0, 0.0, 0.0, 0.0, 0.0, 0.0, 0.0, 0.0, 0.0, 0.0, 0.0, 0.0, 0.0, 0.0, 0.0, 0.0, 0.0, 0.0, 0.0, 0.0, 0.0, 0.0, 0.0, 0.0, 0.0, 0.0, 0.0, 0.0, 0.0, 0.0, 0.0, 0.0, 0.0, 0.0, 0.0, 0.0, 0.0, 0.0, 0.0, 0.0, 0.0, 0.0, 0.0, 0.0, 0.0, 0.0, 0.0, 0.0, 0.0, 0.0, 0.0, 0.0, 0.0, 0.0, 0.0, 0.0, 0.0, 0.0, 0.0, 0.0, 0.0, 0.0, 0.0, 0.0, 0.0, 0.0, 0.0, 0.0, 0.0, 0.0, 0.0, 0.0, 0.0, 0.0, 0.0, 0.0, 0.0, 0.0, 0.0, 0.0, 0.0, 0.0, 0.0, 0.0, 0.0, 0.0, 0.0, 0.0, 0.0, 0.0, 0.0, 0.0, 0.0, 0.0, 0.0, 0.0, 0.0, 0.0, 0.0, 0.0, 0.0, 0.0, 0.0, 0.0, 0.0, 0.0, 0.0, 0.0, 0.0, 0.0, 0.0, 0.0, 0.0, 0.0, 0.0, 0.0, 0.0, 0.0, 0.0, 0.0, 0.0, 0.0, 0.0, 0.0, 0.0, 0.0, 0.0, 0.0, 0.0, 0.0, 0.0, 0.0, 0.0, 0.0, 0.0, 0.0, 0.0, 0.0, 0.0, 0.0, 0.0, 0.0, 0.0, 0.0, 0.0, 0.0, 0.0, 0.0, 0.0, 0.0, 0.0, 0.0, 0.0, 0.0, 0.0, 0.0, 0.0, 0.0, 0.0, 0.0, 0.0, 0.0, 0.0, 0.0, 0.0, 0.0, 0.0, 0.0, 0.0, 0.0, 0.0, 0.0, 0.0, 0.0, 0.0, 0.0, 0.0, 0.0, 0.0, 0.0, 0.0, 0.0, 0.3215, 0.9142, 0.3216, 0.9663, 0.2731, 0.9665, 0.273, 0.9144, 0.8525, 0.5727, 0.8507, 0.5838, 0.7987, 0.5837, 0.797, 0.5725, 0.9932, 0.5727, 0.982, 0.5711, 0.9818, 0.5226, 0.993, 0.521, 0.9857, 0.4234, 0.9745, 0.4217, 0.9745, 0.3696, 0.9857, 0.3679, 0.1057, 0.9392, 0.1169, 0.9408, 0.117, 0.9893, 0.1059, 0.9909, 0.5008, 0.9088, 0.501, 0.9608, 0.4534, 0.961, 0.4533, 0.9089, 0.3207, 0.7774, 0.319, 0.7885, 0.2669, 0.7885, 0.2652, 0.7774, 0.9941, 0.7895, 0.9829, 0.7883, 0.983, 0.7407, 0.9942, 0.7389, 0.9643, 0.9876, 0.9531, 0.9859, 0.953, 0.9338, 0.9642, 0.9321, 0.9859, 0.9163, 0.9971, 0.9182, 0.9972, 0.9657, 0.986, 0.967, 0.901, 0.9171, 0.9012, 0.9692, 0.8527, 0.9694, 0.8525, 0.9173, 0.1059, 0.8837, 0.117, 0.8855, 0.1169, 0.9376, 0.1057, 0.9392, 0.6817, 0.9421, 0.6929, 0.9437, 0.6931, 0.9921, 0.6819, 0.9938, 0.9746, 0.8608, 0.9858, 0.8625, 0.9859, 0.9146, 0.9747, 0.9163, 0.9929, 0.1561, 0.9817, 0.1546, 0.9816, 0.1061, 0.9928, 0.1044, 0.9702, 0.1044, 0.9703, 0.1565, 0.9228, 0.1567, 0.9226, 0.1046, 0.795, 0.6828, 0.7967, 0.6716, 0.8488, 0.6716, 0.8505, 0.6828, 0.9937, 0.05552, 0.9825, 0.05425, 0.9827, 0.006731, 0.9939, 0.004857, 0.9774, 0.6003, 0.9886, 0.6021, 0.9887, 0.6541, 0.9775, 0.6559, 0.9829, 0.8101, 0.9941, 0.812, 0.9942, 0.8595, 0.983, 0.8608, 0.9713, 0.3158, 0.9711, 0.3679, 0.9226, 0.3678, 0.9228, 0.3157, 0.3238, 0.7057, 0.3255, 0.6945, 0.3775, 0.6943, 0.3793, 0.7055, 0.9924, 0.2439, 0.9812, 0.2422, 0.9814, 0.1938, 0.9926, 0.1922, 0.9746, 0.9163, 0.9858, 0.918, 0.9859, 0.9701, 0.9747, 0.9718, 0.9812, 0.2439, 0.9924, 0.2454, 0.9926, 0.2939, 0.9814, 0.2955, 0.9702, 0.2635, 0.9703, 0.3155, 0.9228, 0.3157, 0.9226, 0.2636, 0.6535, 0.7405, 0.6552, 0.7293, 0.7072, 0.7293, 0.709, 0.7405, 0.9969, 0.4234, 0.9857, 0.4222, 0.9859, 0.3746, 0.9971, 0.3728, 0.9703, 0.1044, 0.9815, 0.1062, 0.9816, 0.1582, 0.9704, 0.16, 0.9825, 0.3124, 0.9937, 0.3143, 0.9939, 0.3618, 0.9827, 0.3631, 0.9711, 0.0, 0.9713, 0.05208, 0.9228, 0.05223, 0.9226, 0.0001487, 0.5565, 0.8724, 0.5547, 0.8836, 0.5026, 0.8834, 0.501, 0.8722, 0.993, 0.521, 0.9818, 0.5193, 0.982, 0.4709, 0.9932, 0.4693, 0.9825, 0.3679, 0.9713, 0.3662, 0.9713, 0.3141, 0.9825, 0.3124, 0.9888, 0.7075, 0.9776, 0.706, 0.9774, 0.6575, 0.9886, 0.6559, 0.9702, 0.05223, 0.9703, 0.1043, 0.9228, 0.1044, 0.9226, 0.05237, 0.1772, 0.8396, 0.1754, 0.8508, 0.1234, 0.8508, 0.1216, 0.8396, 0.9971, 0.9114, 0.9859, 0.9102, 0.986, 0.8627, 0.9972, 0.8608, 0.9825, 0.05552, 0.9713, 0.05381, 0.9713, 0.001732, 0.9825, 0.0, 0.9887, 0.6052, 0.9999, 0.6071, 1.0, 0.6546, 0.9888, 0.6559, 0.9244, 0.7974, 0.9244, 0.7816, 0.9612, 0.7815, 0.9612, 0.7973, 0.5431, 0.3403, 0.5153, 0.2922, 0.6503, 0.2285, 0.6582, 0.2422, 0.795, 0.6828, 0.8505, 0.6828, 0.8252, 0.8391, 0.8094, 0.8391, 0.3238, 0.7057, 0.3793, 0.7055, 0.3521, 0.8564, 0.3363, 0.8565, 0.6535, 0.7405, 0.709, 0.7405, 0.6836, 0.8858, 0.6678, 0.8858, 0.5823, 0.3796, 0.5431, 0.3403, 0.6582, 0.2422, 0.6694, 0.2533, 0.7396, 0.4217, 0.684, 0.4217, 0.6984, 0.2653, 0.7142, 0.2653, 0.8805, 0.3403, 0.8413, 0.3796, 0.7431, 0.2533, 0.7543, 0.2422, 0.9226, 0.1831, 0.9226, 0.2386, 0.7663, 0.2132, 0.7663, 0.1974, 0.8413, 0.04213, 0.8805, 0.08138, 0.7543, 0.1685, 0.7431, 0.1573, 0.684, 7.268e-07, 0.7396, 0.0, 0.7142, 0.1453, 0.6984, 0.1453, 0.5431, 0.08139, 0.5823, 0.04213, 0.6694, 0.1573, 0.6582, 0.1685, 0.501, 0.2386, 0.501, 0.1831, 0.6462, 0.1974, 0.6462, 0.2132, 0.5565, 0.8724, 0.501, 0.8722, 0.5212, 0.7293, 0.5371, 0.7293, 0.6304, 0.4073, 0.5823, 0.3796, 0.6694, 0.2533, 0.6831, 0.2613, 0.7932, 0.4073, 0.7396, 0.4217, 0.7142, 0.2653, 0.7294, 0.2613, 0.9083, 0.2922, 0.8805, 0.3403, 0.7543, 0.2422, 0.7622, 0.2285, 0.9083, 0.1295, 0.9226, 0.1831, 0.7663, 0.1974, 0.7622, 0.1821, 0.7932, 0.01437, 0.8413, 0.04213, 0.7431, 0.1573, 0.7294, 0.1494, 0.6304, 0.01437, 0.684, 7.268e-07, 0.6984, 0.1453, 0.6831, 0.1494, 0.5153, 0.1295, 0.5431, 0.08139, 0.6582, 0.1685, 0.6503, 0.1821, 0.5153, 0.2922, 0.501, 0.2386, 0.6462, 0.2132, 0.6503, 0.2285, 0.3207, 0.7774, 0.2652, 0.7774, 0.2795, 0.621, 0.2953, 0.621, 0.8525, 0.5727, 0.797, 0.5725, 0.8095, 0.4217, 0.8253, 0.4217, 0.1772, 0.8396, 0.1216, 0.8396, 0.136, 0.6943, 0.1518, 0.6943, 0.684, 0.4217, 0.6304, 0.4073, 0.6831, 0.2613, 0.6984, 0.2653, 0.8413, 0.3796, 0.7932, 0.4073, 0.7294, 0.2613, 0.7431, 0.2533, 0.9226, 0.2386, 0.9083, 0.2922, 0.7622, 0.2285, 0.7663, 0.2132, 0.8805, 0.08138, 0.9083, 0.1295, 0.7622, 0.1821, 0.7543, 0.1685, 0.7396, 0.0, 0.7932, 0.01437, 0.7294, 0.1494, 0.7142, 0.1453, 0.5823, 0.04213, 0.6304, 0.01437, 0.6831, 0.1494, 0.6694, 0.1573, 0.0, 0.0, 0.0, 0.0, 0.0, 0.0, 0.0, 0.0, 0.9235, 0.2482, 0.9235, 0.2324, 0.9596, 0.2323, 0.9596, 0.2481, 0.9244, 0.8455, 0.9244, 0.8297, 0.9612, 0.8296, 0.9612, 0.8454, 0.4169, 0.7684, 0.4169, 0.7843, 0.3808, 0.7841, 0.3809, 0.7683, 0.7828, 0.9401, 0.7986, 0.94, 0.7987, 0.9768, 0.7829, 0.9768, 0.6817, 0.9782, 0.6659, 0.9782, 0.6658, 0.9422, 0.6816, 0.9421, 0.9228, 0.2031, 0.9227, 0.1879, 0.9595, 0.1877, 0.9596, 0.203, 0.08376, 0.8837, 0.08452, 0.8685, 0.1206, 0.8684, 0.1198, 0.8836, 0.9245, 0.7181, 0.9244, 0.7028, 0.9612, 0.7027, 0.9613, 0.718, 0.6178, 0.9567, 0.6186, 0.9414, 0.6546, 0.9413, 0.6539, 0.9565, 0.9245, 0.8126, 0.9244, 0.7974, 0.9612, 0.7973, 0.9613, 0.8125, 0.9228, 0.2635, 0.9235, 0.2482, 0.9596, 0.2481, 0.9589, 0.2634, 0.9245, 0.8608, 0.9244, 0.8455, 0.9612, 0.8454, 0.9613, 0.8607, 0.4178, 0.7532, 0.4169, 0.7684, 0.3809, 0.7683, 0.3817, 0.7531, 0.7311, 0.9855, 0.7153, 0.9855, 0.7151, 0.9495, 0.7309, 0.9494, 0.9771, 0.7181, 0.9613, 0.718, 0.9614, 0.6812, 0.9772, 0.6813, 0.9862, 0.1044, 0.9704, 0.1044, 0.9703, 0.06839, 0.9861, 0.06834, 0.08447, 0.8527, 0.08362, 0.8374, 0.1197, 0.8373, 0.1205, 0.8525, 0.9244, 0.687, 0.9243, 0.6717, 0.9611, 0.6716, 0.9612, 0.6869, 0.6185, 0.9256, 0.6177, 0.9103, 0.6537, 0.9102, 0.6546, 0.9255, 0.9244, 0.7816, 0.9243, 0.7663, 0.9611, 0.7662, 0.9612, 0.7815, 0.9235, 0.2324, 0.9226, 0.2171, 0.9587, 0.217, 0.9596, 0.2323, 0.9244, 0.8297, 0.9243, 0.8144, 0.9611, 0.8143, 0.9612, 0.8296, 0.4169, 0.7843, 0.4177, 0.7995, 0.3816, 0.7994, 0.3808, 0.7841, 0.9227, 0.172, 0.9226, 0.1568, 0.9594, 0.1567, 0.9595, 0.1719, 0.1057, 0.9904, 0.0899, 0.9905, 0.08979, 0.9544, 0.1056, 0.9544, 0.709, 0.9789, 0.6932, 0.9789, 0.6931, 0.9422, 0.7089, 0.9421, 0.9227, 0.1879, 0.9227, 0.172, 0.9595, 0.1719, 0.9595, 0.1877, 0.08452, 0.8685, 0.08447, 0.8527, 0.1205, 0.8525, 0.1206, 0.8684, 0.9244, 0.7028, 0.9244, 0.687, 0.9612, 0.6869, 0.9612, 0.7027, 0.6186, 0.9414, 0.6185, 0.9256, 0.6546, 0.9255, 0.6546, 0.9413, 0.0, 0.0, 0.0, 0.0, 0.0, 0.0, 0.0, 0.0, 0.0, 0.0, 0.0, 0.0, 0.0, 0.0, 0.0, 0.0, 0.0, 0.0, 0.0, 0.0, 0.0, 0.0, 0.0, 0.0, 0.0, 0.0, 0.0, 0.0, 0.0, 0.0, 0.0, 0.0, 0.0, 0.0, 0.0, 0.0, 0.0, 0.0, 0.0, 0.0, 0.0, 0.0, 0.0, 0.0, 0.0, 0.0, 0.0, 0.0, 0.0, 0.0, 0.0, 0.0, 0.0, 0.0, 0.0, 0.0, 0.0, 0.0, 0.0, 0.0, 0.0, 0.0, 0.0, 0.0, 0.0, 0.0, 0.0, 0.0, 0.0, 0.0, 0.0, 0.0, 0.0, 0.0, 0.0, 0.0, 0.0, 0.0, 0.0, 0.0, 0.0, 0.0, 0.0, 0.0, 0.0, 0.0, 0.0, 0.0, 0.0, 0.0, 0.0, 0.0, 0.0, 0.0, 0.0, 0.0, 0.0, 0.0, 0.0, 0.0, 0.0, 0.0, 0.0, 0.0, 0.0, 0.0, 0.0, 0.0, 0.0, 0.0, 0.0, 0.0, 0.0, 0.0, 0.0, 0.0, 0.0, 0.0, 0.0, 0.0, 0.0, 0.0, 0.0, 0.0, 0.0, 0.0, 0.0, 0.0, 0.0, 0.0, 0.0, 0.0, 0.0, 0.0, 0.0, 0.0, 0.0, 0.0, 0.0, 0.0, 0.0, 0.0, 0.0, 0.0, 0.0, 0.0, 0.0, 0.0, 0.0, 0.0, 0.0, 0.0, 0.0, 0.0, 0.0, 0.0, 0.0, 0.0, 0.0, 0.0, 0.0, 0.0, 0.0, 0.0, 0.0, 0.0, 0.0, 0.0, 0.0, 0.0, 0.0, 0.0, 0.0, 0.0, 0.0, 0.0, 0.0, 0.0, 0.0, 0.0, 0.0, 0.0, 0.0, 0.0, 0.0, 0.0, 0.0, 0.0, 0.0, 0.0, 0.0, 0.0, 0.0, 0.0, 0.0, 0.0, 0.0, 0.0, 0.0, 0.0, 0.0, 0.0, 0.0, 0.0, 0.0, 0.0, 0.0, 0.0, 0.0, 0.0, 0.0, 0.0, 0.0, 0.0, 0.0, 0.0, 0.0, 0.0, 0.0, 0.0, 0.0, 0.0, 0.0, 0.0, 0.0, 0.0, 0.0, 0.0, 0.0, 0.0, 0.0, 0.0, 0.0, 0.0, 0.0, 0.0, 0.0, 0.0, 0.0, 0.0])
me_circle.use_remesh_preserve_volume = False
me_circle.use_remesh_preserve_attributes = False
me_circle.use_mirror_vertex_groups = False
me_circle.use_paint_bone_selection = False
me_circle.use_paint_mask = True
me_circle.update()

# ---- objects
ob_gunfa_003 = bpy.data.objects.new('GunFA.003', None)
ob_gunfa_002 = bpy.data.objects.new('GunFA.002', None)
ob_gunfa_001 = bpy.data.objects.new('GunFA.001', None)
ob_gunfa_000 = bpy.data.objects.new('GunFA.000', None)
ob_circle = bpy.data.objects.new('Circle', me_circle)
ob_lamp = bpy.data.objects.new('Lamp', light_lamp)
ob_camera = bpy.data.objects.new('Camera', cam_camera)

# ---- transforms, parenting, visibility, modifiers, constraints
ob_gunfa_003.location = (-0.00668, -3.541, 0.3899)
ob_gunfa_003.rotation_euler = (0.0, -0.0, -1.546)
ob_gunfa_003.empty_image_offset = (0.0, 0.0)
ob_gunfa_003.lineart.crease_threshold = 0.0
ob_gunfa_002.location = (-0.00668, 3.465, 0.3899)
ob_gunfa_002.rotation_euler = (0.0, -0.0, 1.559)
ob_gunfa_002.empty_image_offset = (0.0, 0.0)
ob_gunfa_002.lineart.crease_threshold = 0.0
ob_gunfa_001.location = (-3.544, 0.01447, 0.3899)
ob_gunfa_001.rotation_euler = (0.0, -0.0, -3.137)
ob_gunfa_001.empty_image_offset = (0.0, 0.0)
ob_gunfa_001.lineart.crease_threshold = 0.0
ob_gunfa_000.location = (3.514, 0.01447, 0.3899)
ob_gunfa_000.empty_image_offset = (0.0, 0.0)
ob_gunfa_000.lineart.crease_threshold = 0.0
ob_circle.location = (0.0, 0.0, 0.0)
ob_circle.lineart.crease_threshold = 0.0
ob_lamp.location = (6.545, 1.005, 2.486)
ob_lamp.rotation_euler = (0.6503, 0.05522, 1.866)
ob_lamp.lock_rotations_4d = False
ob_lamp.empty_display_type = 'ARROWS'
ob_lamp.color = (0.0, 0.0, 0.0, 0.0)
ob_lamp.lineart.crease_threshold = 0.0
ob_camera.location = (7.481, -6.508, 5.344)
ob_camera.rotation_euler = (1.109, 0.01082, 0.8149)
ob_camera.lock_rotations_4d = False
ob_camera.empty_display_type = 'ARROWS'
ob_camera.color = (0.0, 0.0, 0.0, 0.0)
ob_camera.display_type = 'WIRE'
ob_camera.lineart.crease_threshold = 0.0

# ---- collection membership
col_collection_1.objects.link(ob_gunfa_003)
col_collection_1.objects.link(ob_gunfa_002)
col_collection_1.objects.link(ob_gunfa_001)
col_collection_1.objects.link(ob_gunfa_000)
col_collection_1.objects.link(ob_circle)
col_collection_1.objects.link(ob_lamp)
col_collection_1.objects.link(ob_camera)

# ---- scene / render settings (as saved in the file)
scene.camera = ob_camera
scene.frame_start = 1; scene.frame_end = 250; scene.frame_set(1)
scene.render.engine = 'BLENDER_EEVEE_NEXT'
scene.render.image_settings.color_mode = 'RGB'
scene.render.image_settings.compression = 90
scene.render.resolution_percentage = 50
scene.render.dither_intensity = 0.0
scene.render.bake_margin = 2
scene.render.bake_bias = 0.0
scene.cycles.use_denoising = False
scene.cycles.samples = 10
scene.cycles.sampling_pattern = 'TABULATED_SOBOL'
scene.cycles.light_sampling_threshold = 0.0
scene.cycles.use_adaptive_sampling = False
scene.cycles.use_light_tree = False
scene.cycles.blur_glossy = 0.0
scene.cycles.volume_bounces = 1
scene.cycles.pixel_filter_type = 'GAUSSIAN'
scene.cycles.sample_clamp_indirect = 0.0
scene.view_settings.view_transform = 'Standard'
bpy.context.view_layer.update()
